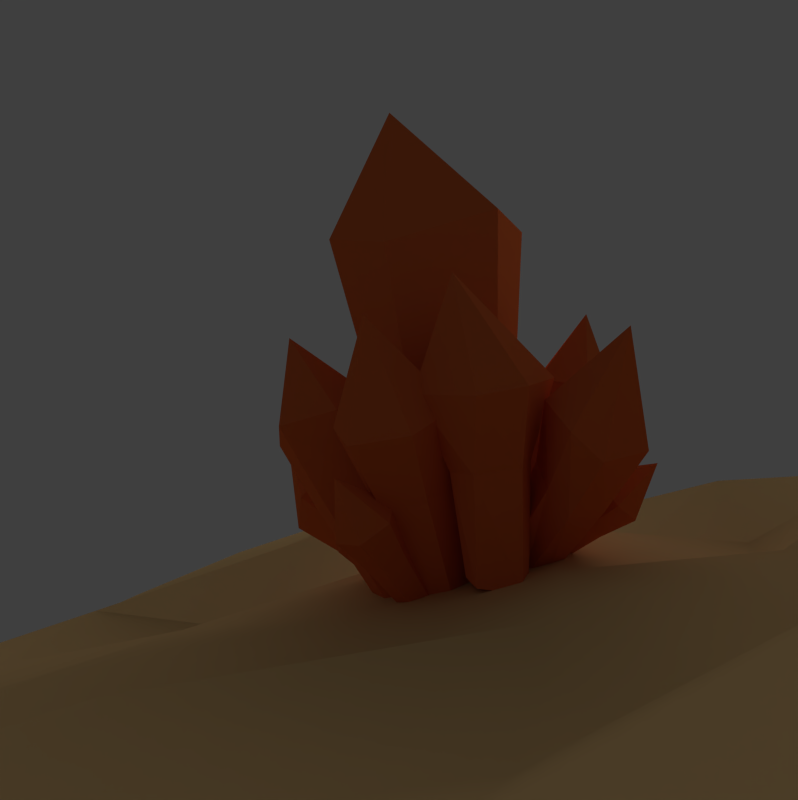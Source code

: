 # Source: minerales.blend  (saved by Blender 2.68.0; exported with 4.5.12 LTS)
import bpy
from mathutils import Matrix  # noqa: F401  (used for matrix-valued properties, if any)

bpy.ops.wm.read_factory_settings(use_empty=True)
scene = bpy.context.scene
scene.name = 'Scene'

# ---- collections
col_collection_1 = bpy.data.collections.new('Collection 1'); scene.collection.children.link(col_collection_1)

# ---- materials (node trees are filled in below, after node groups)
mat_floor = bpy.data.materials.new('Floor')
mat_floor.alpha_threshold = 0.0
mat_floor.use_transparent_shadow = False
mat_floor.diffuse_color = (0.8, 0.5448, 0.2437, 1.0)
mat_floor.roughness = 0.5
mat_floor.line_color = (0.0, 0.0, 0.0, 1.0)
mat_mineral = bpy.data.materials.new('Mineral')
mat_mineral.alpha_threshold = 0.0
mat_mineral.use_transparent_shadow = False
mat_mineral.diffuse_color = (0.8, 0.1758, 0.05295, 1.0)
mat_mineral.specular_color = (0.1683, 0.1683, 0.1683)
mat_mineral.roughness = 0.5
mat_mineral.line_color = (0.0, 0.0, 0.0, 1.0)

# ---- material node trees

# ---- world
world_myscene = bpy.data.worlds.new('MyScene'); scene.world = world_myscene
world_myscene.use_sun_shadow = False
world_myscene.sun_shadow_jitter_overblur = 0.0
world_myscene.cycles.sampling_method = 'MANUAL'
world_myscene.cycles.sample_map_resolution = 256

# ---- cameras
cam_camera_001 = bpy.data.cameras.new('Camera.001')
cam_camera_001.clip_end = 100.0
cam_camera_001.lens = 35.0
cam_camera_001.sensor_width = 32.0
cam_camera_001.sensor_height = 18.0
cam_camera_001.dof.focus_distance = 0.0
cam_camera_001.dof.aperture_fstop = 128.0

# ---- lights
light_point = bpy.data.lights.new('Point', 'SUN')
light_point.color = (1.0, 0.9185, 0.9057)
light_point.transmission_factor = 0.0
light_point.angle = 1.571
light_point.energy = 1.14
light_point.shadow_buffer_clip_start = 0.5
light_point.shadow_soft_size = 1.0
light_point.shadow_cascade_max_distance = 1000.0
light_point.cycles.use_multiple_importance_sampling = False

# ---- meshes
me_plane_003 = bpy.data.meshes.new('Plane.003')
me_plane_003.from_pydata([(1.002, -0.9998, -0.03606), (-0.9789, -1.018, -0.00497), (1.009, 1.023, 0.05057), (-0.9907, 0.9881, -0.005802), (0.7202, -1.004, 0.02039), (0.4273, -0.9951, -0.03926), (0.1331, -1.01, -0.01528), (-0.148, -1.012, 0.00971), (-0.4196, -1.003, 0.009651), (-0.7159, -1.015, 0.02374), (0.728, 1.004, -0.01952), (0.4175, 0.9872, 0.01231), (0.1421, 0.9868, 0.03278), (-0.1487, 0.9994, 0.03201), (-0.4215, 0.9788, 0.04225), (-0.729, 1.012, 0.1157), (-1.011, 0.6918, -0.03044), (-1.023, 0.4114, 0.02017), (-1.024, 0.1355, 0.009357), (-0.9849, -0.1444, -0.05516), (-1.004, -0.4358, 0.03157), (-0.9894, -0.725, -0.06673), (1.009, -0.7418, -0.0005335), (1.007, -0.401, -0.02991), (0.9774, -0.134, -0.1085), (0.9908, 0.1298, -0.02436), (0.9821, 0.4263, 0.08294), (1.006, 0.7111, 0.01011), (0.7126, 0.7242, -0.04617), (0.7283, 0.4281, -0.03514), (0.723, 0.1426, -0.01269), (0.7283, -0.1478, 0.02448), (0.7295, -0.4077, 0.006834), (0.7067, -0.7261, 0.06661), (0.4003, 0.6867, -0.04619), (0.421, 0.4222, 0.009025), (0.409, 0.1228, 0.003033), (0.4215, -0.1529, -0.04925), (0.4028, -0.4138, 0.08519), (0.395, -0.7338, 0.1151), (0.141, 0.7197, 0.03829), (0.1342, 0.3952, -0.0462), (0.1481, 0.1272, -0.005627), (0.1245, -0.1565, 0.03866), (0.1277, -0.4523, 0.03184), (0.1342, -0.7273, -0.1003), (-0.1412, 0.7108, -0.03752), (-0.1523, 0.3941, -0.0006855), (-0.1304, 0.132, 0.0158), (-0.1575, -0.1706, 0.03974), (-0.1329, -0.4231, -0.02523), (-0.1524, -0.7048, 0.03814), (-0.4288, 0.6922, 0.06937), (-0.4146, 0.4016, -0.03844), (-0.4007, 0.1295, 0.003728), (-0.4182, -0.1526, -0.0573), (-0.4266, -0.4545, -0.04587), (-0.4173, -0.6983, 0.06346), (-0.7221, 0.7306, -0.02617), (-0.7256, 0.4438, -0.03286), (-0.7266, 0.1529, 0.02858), (-0.7129, -0.1384, 0.1309), (-0.7109, -0.4246, 0.07383), (-0.7313, -0.7052, 0.02733)], [], [(63, 21, 1, 9), (22, 33, 4, 0), (33, 39, 5, 4), (39, 45, 6, 5), (45, 51, 7, 6), (51, 57, 8, 7), (57, 63, 9, 8), (2, 10, 28, 27), (27, 28, 29, 26), (26, 29, 30, 25), (25, 30, 31, 24), (24, 31, 32, 23), (23, 32, 33, 22), (10, 11, 34, 28), (28, 34, 35, 29), (29, 35, 36, 30), (30, 36, 37, 31), (31, 37, 38, 32), (32, 38, 39, 33), (11, 12, 40, 34), (34, 40, 41, 35), (35, 41, 42, 36), (36, 42, 43, 37), (37, 43, 44, 38), (38, 44, 45, 39), (12, 13, 46, 40), (40, 46, 47, 41), (41, 47, 48, 42), (42, 48, 49, 43), (43, 49, 50, 44), (44, 50, 51, 45), (13, 14, 52, 46), (46, 52, 53, 47), (47, 53, 54, 48), (48, 54, 55, 49), (49, 55, 56, 50), (50, 56, 57, 51), (14, 15, 58, 52), (52, 58, 59, 53), (53, 59, 60, 54), (54, 60, 61, 55), (55, 61, 62, 56), (56, 62, 63, 57), (15, 3, 16, 58), (58, 16, 17, 59), (59, 17, 18, 60), (60, 18, 19, 61), (61, 19, 20, 62), (62, 20, 21, 63)])
me_plane_003.polygons.foreach_set('use_smooth', [True] * 49)
me_plane_003.materials.append(mat_floor)
me_plane_003.use_remesh_preserve_volume = False
me_plane_003.use_remesh_preserve_attributes = False
me_plane_003.use_mirror_vertex_groups = False
me_plane_003.update()
me_cylinder = bpy.data.meshes.new('Cylinder')
me_cylinder.from_pydata([(0.6443, 0.8187, -0.03759), (1.2, 1.25, 1.613), (0.8052, 0.5652, -0.04982), (1.504, 0.7712, 1.59), (0.6674, 0.322, -0.0175), (1.259, 0.2733, 1.71), (0.385, 0.2918, 0.09016), (0.71, 0.2546, 1.854), (0.2241, 0.5454, 0.1024), (0.4061, 0.7337, 1.877), (0.3538, 0.8088, 0.03851), (0.6511, 1.231, 1.757), (1.19, 0.8575, 2.643), (0.965, 1.044, 0.9794), (1.19, 0.6895, 0.9623), (1.009, 0.3209, 1.052), (0.6022, 0.3071, 1.158), (0.3771, 0.6618, 1.175), (0.5585, 1.03, 1.086), (-0.7365, -0.6431, 0.1143), (-1.149, -0.8234, 1.7), (-0.5291, -0.4711, 0.02471), (-0.6735, -0.5384, 1.792), (-0.2677, -0.6121, 0.01846), (-0.1794, -0.805, 1.78), (-0.2576, -0.904, -0.03631), (-0.07257, -1.444, 1.669), (-0.509, -1.055, -0.08483), (-0.6355, -1.642, 1.585), (-0.8229, -0.8458, 0.02885), (-1.05, -1.451, 1.562), (-0.8054, -1.179, 2.658), (-0.8963, -0.836, 1.02), (-0.6159, -0.5543, 1.096), (-0.25, -0.7517, 1.087), (-0.236, -1.16, 1.01), (-0.5877, -1.371, 0.9426), (-0.9535, -1.174, 0.9513), (-0.8306, 0.1185, -0.02258), (-1.409, 0.1075, 0.754), (-0.7101, 0.03844, 0.0509), (-1.181, -0.04378, 0.8929), (-0.6946, -0.1217, 0.03006), (-1.152, -0.3463, 0.8535), (-0.7995, -0.2017, -0.06427), (-1.35, -0.4976, 0.6752), (-0.9199, -0.1217, -0.1377), (-1.578, -0.3463, 0.5364), (-0.9354, 0.03844, -0.1169), (-1.607, -0.04378, 0.5758), (-1.681, -0.2768, 1.119), (-1.182, 0.08869, 0.4487), (-1.013, -0.02331, 0.5515), (-0.9913, -0.2473, 0.5223), (-1.138, -0.3593, 0.3903), (-1.307, -0.2473, 0.2875), (-1.328, -0.02331, 0.3167), (0.4233, -0.5887, 0.06443), (0.8911, -1.271, 0.4188), (0.3092, -0.6759, 0.01842), (0.6756, -1.436, 0.3319), (0.1848, -0.6879, 0.1026), (0.4404, -1.459, 0.491), (0.1743, -0.6126, 0.2328), (0.4207, -1.316, 0.7371), (0.2883, -0.5254, 0.2788), (0.6361, -1.152, 0.824), (0.4128, -0.5134, 0.1946), (0.8714, -1.129, 0.6649), (0.8462, -1.663, 0.8068), (0.691, -1.007, 0.293), (0.5315, -1.129, 0.2286), (0.3573, -1.146, 0.3464), (0.3427, -1.041, 0.5286), (0.5022, -0.9186, 0.593), (0.6764, -0.9018, 0.4752), (0.5214, 0.2231, -0.03748), (1.029, 0.3667, 0.7691), (0.6397, 0.1424, -0.1119), (1.252, 0.2142, 0.6284), (0.6397, -0.01904, -0.1119), (1.252, -0.09083, 0.6284), (0.5214, -0.09973, -0.03748), (1.029, -0.2433, 0.7691), (0.4031, -0.01904, 0.03694), (0.8051, -0.09083, 0.9097), (0.4031, 0.1424, 0.03694), (0.8051, 0.2142, 0.9097), (1.299, 0.06166, 1.199), (0.8312, 0.2875, 0.4551), (0.9967, 0.1746, 0.3509), (0.9967, -0.05125, 0.3509), (0.8312, -0.1642, 0.4551), (0.6656, -0.05125, 0.5592), (0.6656, 0.1746, 0.5592), (-0.4541, 0.6449, -0.05123), (-0.6633, 0.983, 0.4947), (-0.4297, 0.5451, 0.007133), (-0.5778, 0.8172, 0.6413), (-0.5111, 0.4597, 0.01494), (-0.7316, 0.6558, 0.6561), (-0.6169, 0.4742, -0.03561), (-0.9317, 0.6832, 0.5605), (-0.6098, 0.5919, -0.1031), (-0.9463, 0.8897, 0.4412), (-0.56, 0.6594, -0.1018), (-0.8241, 1.033, 0.4355), (-0.8754, 1.014, 0.8507), (-0.5696, 0.853, 0.3055), (-0.5354, 0.7133, 0.3871), (-0.6493, 0.5939, 0.398), (-0.7974, 0.6141, 0.3273), (-0.8, 0.7717, 0.2366), (-0.6783, 0.8957, 0.2347), (-0.3875, 0.5625, -0.2012), (-0.8277, 1.73, 0.7204), (-0.1389, 0.6375, -0.21), (-0.3579, 1.872, 0.7036), (0.03576, 0.5274, -0.05227), (-0.1938, 1.736, 0.9648), (-0.03822, 0.3423, 0.1143), (-0.242, 1.282, 1.385), (-0.2868, 0.2673, 0.1232), (-0.6376, 1.172, 1.333), (-0.4614, 0.3774, -0.03457), (-0.9675, 1.38, 1.035), (-0.5905, 2.06, 1.621), (-0.6311, 1.26, 0.3843), (-0.2833, 1.365, 0.3719), (-0.09843, 1.267, 0.5864), (-0.1425, 0.9515, 0.8258), (-0.4903, 0.8465, 0.8382), (-0.7347, 1.001, 0.6174), (-0.4262, 0.1272, 0.07045), (-0.704, 0.1965, 1.817), (-0.7214, 0.08646, 0.03167), (-1.262, 0.1195, 1.744), (-0.8961, 0.3183, -0.04589), (-1.632, 0.5362, 1.688), (-0.7757, 0.5908, -0.08467), (-1.294, 1.113, 1.56), (-0.4805, 0.6316, -0.04589), (-0.8777, 1.109, 1.606), (-0.3058, 0.3998, 0.03167), (-0.4764, 0.7115, 1.744), (-1.181, 0.8294, 2.584), (-0.6824, 0.1678, 1.112), (-1.095, 0.1108, 1.057), (-1.34, 0.4352, 0.949), (-1.171, 0.8165, 0.8947), (-0.7584, 0.8735, 0.949), (-0.5139, 0.5492, 1.057), (0.2194, 0.8379, -0.07082), (0.2969, 1.886, 1.293), (0.3522, 0.653, 0.05768), (0.6353, 1.496, 1.457), (0.2545, 0.3806, 0.04878), (0.4437, 1.039, 1.713), (-0.026, 0.3452, 0.09687), (-0.08644, 0.9725, 1.804), (-0.2051, 0.5516, 0.009826), (-0.3977, 1.377, 1.6), (-0.04454, 0.7644, -0.06675), (-0.07252, 1.768, 1.238), (0.3225, 1.78, 2.282), (0.3158, 1.4, 0.6968), (0.5664, 1.112, 0.8186), (0.4244, 0.7733, 1.008), (0.03195, 0.7237, 1.075), (-0.2186, 1.013, 0.9532), (-0.07373, 1.366, 0.8784), (-0.06738, -0.6656, -0.03222), (-0.2323, -1.913, 0.8885), (-0.2181, -0.5306, 0.08802), (-0.4088, -1.79, 1.167), (-0.06943, -0.39, 0.2621), (-0.2463, -1.442, 1.485), (0.1983, -0.4118, 0.2583), (0.3159, -1.418, 1.483), (0.3173, -0.5741, 0.08045), (0.4844, -1.766, 1.274), (0.1687, -0.7147, -0.09362), (0.262, -2.004, 0.9241), (0.04503, -2.21, 1.934), (-0.2088, -1.431, 0.474), (-0.2695, -1.319, 0.7421), (-0.1025, -1.097, 0.9952), (0.2072, -1.087, 0.9611), (0.3738, -1.314, 0.7123), (0.1658, -1.51, 0.4687), (-0.6787, 0.1742, -0.02727), (-1.438, -0.03008, 1.568), (-0.4008, 0.1715, 0.07998), (-0.9132, -0.03517, 1.771), (-0.2413, -0.08006, 0.0742), (-0.6118, -0.5106, 1.76), (-0.3598, -0.3289, -0.03883), (-0.8357, -0.9809, 1.546), (-0.6377, -0.3262, -0.1461), (-1.361, -0.9758, 1.343), (-0.7971, -0.07467, -0.1403), (-1.662, -0.5004, 1.354), (-1.466, -0.7336, 2.404), (-1.12, 0.01319, 0.946), (-0.7307, 0.009419, 1.096), (-0.5076, -0.3426, 1.088), (-0.6734, -0.6908, 0.9299), (-1.062, -0.687, 0.7798), (-1.285, -0.335, 0.7879), (0.1982, -0.6378, 0.05288), (0.7264, -1.15, 1.617), (0.1007, -0.3922, 0.1497), (0.5877, -0.7015, 1.788), (0.2588, -0.1602, 0.1296), (0.8363, -0.2648, 1.704), (0.5144, -0.1738, 0.01252), (1.319, -0.2905, 1.483), (0.612, -0.4194, -0.08434), (1.504, -0.7547, 1.3), (0.4539, -0.6514, -0.06416), (1.141, -1.154, 1.407), (1.3, -0.856, 2.395), (0.6011, -0.8699, 0.8162), (0.4043, -0.5841, 1.105), (0.6255, -0.2595, 1.077), (0.9651, -0.3473, 0.8733), (1.092, -0.6658, 0.737), (0.955, -0.8862, 0.7037), (-9.354e-09, 0.5292, 0.0), (0.08665, 0.9879, 3.352), (0.4583, 0.2646, 0.0), (0.9527, 0.4879, 3.352), (0.4583, -0.2646, 0.0), (0.9527, -0.5121, 3.352), (-5.562e-08, -0.5292, 0.0), (0.08665, -1.012, 3.352), (-0.5357, -0.1828, -0.1875), (-0.8568, -0.4303, 3.165), (-0.4899, 0.205, 0.1273), (-0.811, 0.4283, 3.479), (-0.109, 0.02222, 4.729), (-5.158e-09, 0.7404, 1.908), (0.6412, 0.3702, 1.908), (0.6412, -0.3702, 1.908), (-6.989e-08, -0.7404, 1.908), (-0.7187, -0.2884, 1.72), (-0.7149, 0.275, 2.04)], [], [(13, 1, 3, 14), (14, 3, 5, 15), (15, 5, 7, 16), (16, 7, 9, 17), (18, 11, 1, 13), (17, 9, 11, 18), (0, 2, 4, 6, 8, 10), (1, 12, 3), (11, 12, 1), (9, 12, 11), (7, 12, 9), (5, 12, 7), (3, 12, 5), (0, 13, 14, 2), (2, 14, 15, 4), (4, 15, 16, 6), (6, 16, 17, 8), (10, 18, 13, 0), (8, 17, 18, 10), (32, 20, 22, 33), (33, 22, 24, 34), (34, 24, 26, 35), (35, 26, 28, 36), (37, 30, 20, 32), (36, 28, 30, 37), (19, 21, 23, 25, 27, 29), (20, 31, 22), (30, 31, 20), (28, 31, 30), (26, 31, 28), (24, 31, 26), (22, 31, 24), (19, 32, 33, 21), (21, 33, 34, 23), (23, 34, 35, 25), (25, 35, 36, 27), (29, 37, 32, 19), (27, 36, 37, 29), (51, 39, 41, 52), (52, 41, 43, 53), (53, 43, 45, 54), (54, 45, 47, 55), (56, 49, 39, 51), (55, 47, 49, 56), (38, 40, 42, 44, 46, 48), (39, 50, 41), (49, 50, 39), (47, 50, 49), (45, 50, 47), (43, 50, 45), (41, 50, 43), (38, 51, 52, 40), (40, 52, 53, 42), (42, 53, 54, 44), (44, 54, 55, 46), (48, 56, 51, 38), (46, 55, 56, 48), (70, 58, 60, 71), (71, 60, 62, 72), (72, 62, 64, 73), (73, 64, 66, 74), (75, 68, 58, 70), (74, 66, 68, 75), (57, 59, 61, 63, 65, 67), (58, 69, 60), (68, 69, 58), (66, 69, 68), (64, 69, 66), (62, 69, 64), (60, 69, 62), (57, 70, 71, 59), (59, 71, 72, 61), (61, 72, 73, 63), (63, 73, 74, 65), (67, 75, 70, 57), (65, 74, 75, 67), (89, 77, 79, 90), (90, 79, 81, 91), (91, 81, 83, 92), (92, 83, 85, 93), (94, 87, 77, 89), (93, 85, 87, 94), (76, 78, 80, 82, 84, 86), (77, 88, 79), (87, 88, 77), (85, 88, 87), (83, 88, 85), (81, 88, 83), (79, 88, 81), (76, 89, 90, 78), (78, 90, 91, 80), (80, 91, 92, 82), (82, 92, 93, 84), (86, 94, 89, 76), (84, 93, 94, 86), (108, 96, 98, 109), (109, 98, 100, 110), (110, 100, 102, 111), (111, 102, 104, 112), (113, 106, 96, 108), (112, 104, 106, 113), (95, 97, 99, 101, 103, 105), (96, 107, 98), (106, 107, 96), (104, 107, 106), (102, 107, 104), (100, 107, 102), (98, 107, 100), (95, 108, 109, 97), (97, 109, 110, 99), (99, 110, 111, 101), (101, 111, 112, 103), (105, 113, 108, 95), (103, 112, 113, 105), (127, 115, 117, 128), (128, 117, 119, 129), (129, 119, 121, 130), (130, 121, 123, 131), (132, 125, 115, 127), (131, 123, 125, 132), (114, 116, 118, 120, 122, 124), (115, 126, 117), (125, 126, 115), (123, 126, 125), (121, 126, 123), (119, 126, 121), (117, 126, 119), (114, 127, 128, 116), (116, 128, 129, 118), (118, 129, 130, 120), (120, 130, 131, 122), (124, 132, 127, 114), (122, 131, 132, 124), (146, 134, 136, 147), (147, 136, 138, 148), (148, 138, 140, 149), (149, 140, 142, 150), (151, 144, 134, 146), (150, 142, 144, 151), (133, 135, 137, 139, 141, 143), (134, 145, 136), (144, 145, 134), (142, 145, 144), (140, 145, 142), (138, 145, 140), (136, 145, 138), (133, 146, 147, 135), (135, 147, 148, 137), (137, 148, 149, 139), (139, 149, 150, 141), (143, 151, 146, 133), (141, 150, 151, 143), (165, 153, 155, 166), (166, 155, 157, 167), (167, 157, 159, 168), (168, 159, 161, 169), (170, 163, 153, 165), (169, 161, 163, 170), (152, 154, 156, 158, 160, 162), (153, 164, 155), (163, 164, 153), (161, 164, 163), (159, 164, 161), (157, 164, 159), (155, 164, 157), (152, 165, 166, 154), (154, 166, 167, 156), (156, 167, 168, 158), (158, 168, 169, 160), (162, 170, 165, 152), (160, 169, 170, 162), (184, 172, 174, 185), (185, 174, 176, 186), (186, 176, 178, 187), (187, 178, 180, 188), (189, 182, 172, 184), (188, 180, 182, 189), (171, 173, 175, 177, 179, 181), (172, 183, 174), (182, 183, 172), (180, 183, 182), (178, 183, 180), (176, 183, 178), (174, 183, 176), (171, 184, 185, 173), (173, 185, 186, 175), (175, 186, 187, 177), (177, 187, 188, 179), (181, 189, 184, 171), (179, 188, 189, 181), (203, 191, 193, 204), (204, 193, 195, 205), (205, 195, 197, 206), (206, 197, 199, 207), (208, 201, 191, 203), (207, 199, 201, 208), (190, 192, 194, 196, 198, 200), (191, 202, 193), (201, 202, 191), (199, 202, 201), (197, 202, 199), (195, 202, 197), (193, 202, 195), (190, 203, 204, 192), (192, 204, 205, 194), (194, 205, 206, 196), (196, 206, 207, 198), (200, 208, 203, 190), (198, 207, 208, 200), (222, 210, 212, 223), (223, 212, 214, 224), (224, 214, 216, 225), (225, 216, 218, 226), (227, 220, 210, 222), (226, 218, 220, 227), (209, 211, 213, 215, 217, 219), (210, 221, 212), (220, 221, 210), (218, 221, 220), (216, 221, 218), (214, 221, 216), (212, 221, 214), (209, 222, 223, 211), (211, 223, 224, 213), (213, 224, 225, 215), (215, 225, 226, 217), (219, 227, 222, 209), (217, 226, 227, 219), (241, 229, 231, 242), (242, 231, 233, 243), (243, 233, 235, 244), (244, 235, 237, 245), (246, 239, 229, 241), (245, 237, 239, 246), (228, 230, 232, 234, 236, 238), (229, 240, 231), (239, 240, 229), (237, 240, 239), (235, 240, 237), (233, 240, 235), (231, 240, 233), (228, 241, 242, 230), (230, 242, 243, 232), (232, 243, 244, 234), (234, 244, 245, 236), (238, 246, 241, 228), (236, 245, 246, 238)])
me_cylinder.materials.append(mat_mineral)
me_cylinder.use_remesh_preserve_volume = False
me_cylinder.use_remesh_preserve_attributes = False
me_cylinder.use_mirror_vertex_groups = False
me_cylinder.update()

# ---- objects
ob_point = bpy.data.objects.new('Point', light_point)
ob_camera = bpy.data.objects.new('Camera', cam_camera_001)
ob_floor = bpy.data.objects.new('Floor', me_plane_003)
ob_mineral = bpy.data.objects.new('Mineral', me_cylinder)

# ---- transforms, parenting, visibility, modifiers, constraints
ob_point.location = (0.02878, 1.524, 0.7256)
ob_point.rotation_euler = (1.758, 0.0, 0.0)
ob_point.lineart.crease_threshold = 0.0
ob_camera.location = (-1.955, 10.39, 1.174)
ob_camera.rotation_euler = (1.678, 0.1609, 9.681)
ob_camera.lineart.crease_threshold = 0.0
ob_floor.location = (0.0, 0.0, 0.0)
ob_floor.scale = (8.163, 8.163, 8.163)
ob_floor.lineart.crease_threshold = 0.0
ob_mineral.location = (-0.001212, -0.09796, 0.05382)
ob_mineral.rotation_euler = (0.0, 0.0, 4.079)
ob_mineral.scale = (1.239, 1.239, 1.239)
ob_mineral.lineart.crease_threshold = 0.0

# ---- collection membership
col_collection_1.objects.link(ob_point)
col_collection_1.objects.link(ob_camera)
col_collection_1.objects.link(ob_floor)
col_collection_1.objects.link(ob_mineral)

# ---- scene / render settings (as saved in the file)
scene.camera = ob_camera
scene.frame_start = 1; scene.frame_end = 250; scene.frame_set(0)
scene.render.engine = 'BLENDER_EEVEE_NEXT'
scene.render.image_settings.color_mode = 'RGB'
scene.render.image_settings.compression = 90
scene.render.resolution_x = 1077
scene.render.dither_intensity = 0.0
scene.render.bake_margin = 2
scene.render.bake_bias = 0.0
scene.cycles.use_denoising = False
scene.cycles.samples = 10
scene.cycles.sampling_pattern = 'TABULATED_SOBOL'
scene.cycles.light_sampling_threshold = 0.0
scene.cycles.use_adaptive_sampling = False
scene.cycles.use_light_tree = False
scene.cycles.blur_glossy = 0.0
scene.cycles.volume_bounces = 1
scene.cycles.pixel_filter_type = 'GAUSSIAN'
scene.cycles.sample_clamp_indirect = 0.0
scene.view_settings.view_transform = 'Standard'
bpy.context.view_layer.update()
